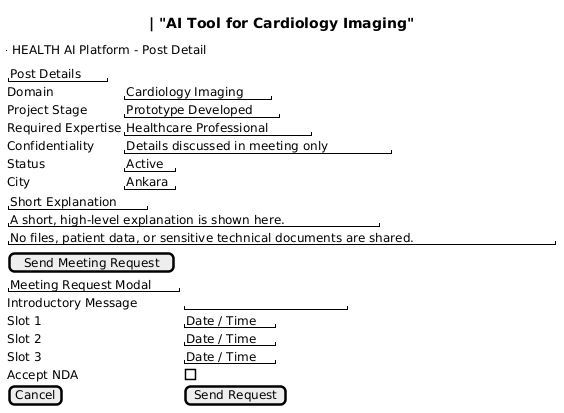

The diagram above was rendered by PlantUML. Its source (embedded in the PNG):
@startsalt
{
  {^"HEALTH AI Platform - Post Detail"}

  {
    "Post Details"
    Title                | "AI Tool for Cardiology Imaging"
    Domain               | "Cardiology Imaging"
    Project Stage        | "Prototype Developed"
    Required Expertise   | "Healthcare Professional"
    Confidentiality      | "Details discussed in meeting only"
    Status               | "Active"
    City                 | "Ankara"
  }

  {
    "Short Explanation"
    "A short, high-level explanation is shown here."
    "No files, patient data, or sensitive technical documents are shared."
  }

  {
    [Send Meeting Request]
  }

  {
    "Meeting Request Modal"
    Introductory Message | "                    "
    Slot 1               | "Date / Time"
    Slot 2               | "Date / Time"
    Slot 3               | "Date / Time"
    Accept NDA           | [ ]
    [Cancel] | [Send Request]
  }
}
@endsalt